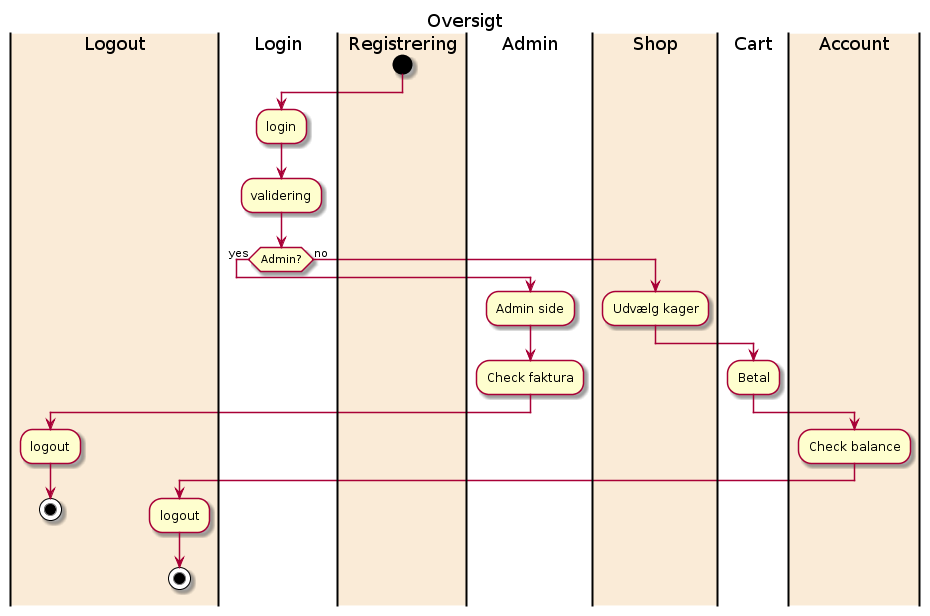

The diagram above was rendered by PlantUML. Its source (embedded in the PNG):
@startuml
title Oversigt

|#AntiqueWhite|Logout|
|Login|

|#AntiqueWhite|Registrering|
start

|Login|
:login;
:validering;
if (Admin?) then (yes)
  |Admin|
:Admin side;
:Check faktura;
|#AntiqueWhite|Logout|
:logout;
stop

|#AntiqueWhite|Shop|
else (no)
:Udvælg kager;

|Cart|
:Betal;

|#AntiqueWhite|Account|
:Check balance;

|#AntiqueWhite|Logout|
:logout;
stop
@enduml